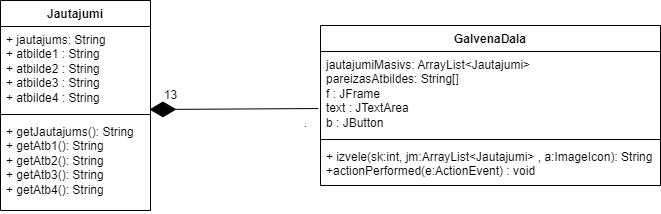

The diagram above was exported from draw.io. Its source (the exported page's mxGraphModel, read from the mxfile embedded in the PNG):
<mxGraphModel dx="777" dy="485" grid="1" gridSize="10" guides="1" tooltips="1" connect="1" arrows="1" fold="1" page="1" pageScale="1" pageWidth="827" pageHeight="1169" math="0" shadow="0">
  <root>
    <mxCell id="0" />
    <mxCell id="1" parent="0" />
    <mxCell id="3k2TwZuqE_uBPuP2zKMR-1" value="Jautajumi" style="swimlane;fontStyle=1;align=center;verticalAlign=top;childLayout=stackLayout;horizontal=1;startSize=26;horizontalStack=0;resizeParent=1;resizeParentMax=0;resizeLast=0;collapsible=1;marginBottom=0;whiteSpace=wrap;html=1;" parent="1" vertex="1">
      <mxGeometry x="100" y="60" width="150" height="210" as="geometry" />
    </mxCell>
    <mxCell id="3k2TwZuqE_uBPuP2zKMR-2" value="+ jautajums: String&lt;br&gt;+ atbilde1 : String&lt;br&gt;+ atbilde2 : String&lt;br&gt;+ atbilde3 : String&lt;br&gt;+ atbilde4 : String" style="text;strokeColor=none;fillColor=none;align=left;verticalAlign=top;spacingLeft=4;spacingRight=4;overflow=hidden;rotatable=0;points=[[0,0.5],[1,0.5]];portConstraint=eastwest;whiteSpace=wrap;html=1;" parent="3k2TwZuqE_uBPuP2zKMR-1" vertex="1">
      <mxGeometry y="26" width="150" height="84" as="geometry" />
    </mxCell>
    <mxCell id="3k2TwZuqE_uBPuP2zKMR-3" value="" style="line;strokeWidth=1;fillColor=none;align=left;verticalAlign=middle;spacingTop=-1;spacingLeft=3;spacingRight=3;rotatable=0;labelPosition=right;points=[];portConstraint=eastwest;strokeColor=inherit;" parent="3k2TwZuqE_uBPuP2zKMR-1" vertex="1">
      <mxGeometry y="110" width="150" height="8" as="geometry" />
    </mxCell>
    <mxCell id="3k2TwZuqE_uBPuP2zKMR-4" value="+ getJautajums(): String&lt;br&gt;+ getAtb1(): String&lt;br&gt;+ getAtb2(): String&lt;br&gt;+ getAtb3(): String&lt;br&gt;+ getAtb4(): String" style="text;strokeColor=none;fillColor=none;align=left;verticalAlign=top;spacingLeft=4;spacingRight=4;overflow=hidden;rotatable=0;points=[[0,0.5],[1,0.5]];portConstraint=eastwest;whiteSpace=wrap;html=1;" parent="3k2TwZuqE_uBPuP2zKMR-1" vertex="1">
      <mxGeometry y="118" width="150" height="92" as="geometry" />
    </mxCell>
    <mxCell id="3k2TwZuqE_uBPuP2zKMR-5" value="GalvenaDala" style="swimlane;fontStyle=1;align=center;verticalAlign=top;childLayout=stackLayout;horizontal=1;startSize=26;horizontalStack=0;resizeParent=1;resizeParentMax=0;resizeLast=0;collapsible=1;marginBottom=0;whiteSpace=wrap;html=1;" parent="1" vertex="1">
      <mxGeometry x="420" y="85" width="340" height="160" as="geometry" />
    </mxCell>
    <mxCell id="3k2TwZuqE_uBPuP2zKMR-6" value="jautajumiMasivs: ArrayList&amp;lt;Jautajumi&amp;gt;&lt;br&gt;pareizasAtbildes: String[]&lt;br&gt;f : JFrame&lt;br&gt;text : JTextArea&lt;br&gt;b : JButton&lt;br&gt;&lt;br&gt;" style="text;strokeColor=none;fillColor=none;align=left;verticalAlign=top;spacingLeft=4;spacingRight=4;overflow=hidden;rotatable=0;points=[[0,0.5],[1,0.5]];portConstraint=eastwest;whiteSpace=wrap;html=1;" parent="3k2TwZuqE_uBPuP2zKMR-5" vertex="1">
      <mxGeometry y="26" width="340" height="84" as="geometry" />
    </mxCell>
    <mxCell id="3k2TwZuqE_uBPuP2zKMR-7" value="" style="line;strokeWidth=1;fillColor=none;align=left;verticalAlign=middle;spacingTop=-1;spacingLeft=3;spacingRight=3;rotatable=0;labelPosition=right;points=[];portConstraint=eastwest;strokeColor=inherit;" parent="3k2TwZuqE_uBPuP2zKMR-5" vertex="1">
      <mxGeometry y="110" width="340" height="8" as="geometry" />
    </mxCell>
    <mxCell id="3k2TwZuqE_uBPuP2zKMR-8" value="+ izvele(sk:int, jm:ArrayList&amp;lt;Jautajumi&amp;gt; , a:ImageIcon): String&lt;br&gt;+actionPerformed(e:ActionEvent) : void" style="text;strokeColor=none;fillColor=none;align=left;verticalAlign=top;spacingLeft=4;spacingRight=4;overflow=hidden;rotatable=0;points=[[0,0.5],[1,0.5]];portConstraint=eastwest;whiteSpace=wrap;html=1;" parent="3k2TwZuqE_uBPuP2zKMR-5" vertex="1">
      <mxGeometry y="118" width="340" height="42" as="geometry" />
    </mxCell>
    <mxCell id="s8CsmnEbSYtzwzhSQBe--1" value="" style="endArrow=diamondThin;endFill=1;endSize=24;html=1;rounded=0;exitX=-0.006;exitY=0.679;exitDx=0;exitDy=0;exitPerimeter=0;entryX=0.993;entryY=0.988;entryDx=0;entryDy=0;entryPerimeter=0;" edge="1" parent="1" source="3k2TwZuqE_uBPuP2zKMR-6" target="3k2TwZuqE_uBPuP2zKMR-2">
      <mxGeometry width="160" relative="1" as="geometry">
        <mxPoint x="290" y="90" as="sourcePoint" />
        <mxPoint x="280" y="170" as="targetPoint" />
      </mxGeometry>
    </mxCell>
    <mxCell id="s8CsmnEbSYtzwzhSQBe--2" value="13" style="text;html=1;align=center;verticalAlign=middle;resizable=0;points=[];autosize=1;strokeColor=none;fillColor=none;" vertex="1" parent="1">
      <mxGeometry x="250" y="140" width="40" height="30" as="geometry" />
    </mxCell>
    <mxCell id="s8CsmnEbSYtzwzhSQBe--3" value="." style="text;html=1;align=center;verticalAlign=middle;resizable=0;points=[];autosize=1;strokeColor=none;fillColor=none;" vertex="1" parent="1">
      <mxGeometry x="390" y="168" width="30" height="30" as="geometry" />
    </mxCell>
  </root>
</mxGraphModel>